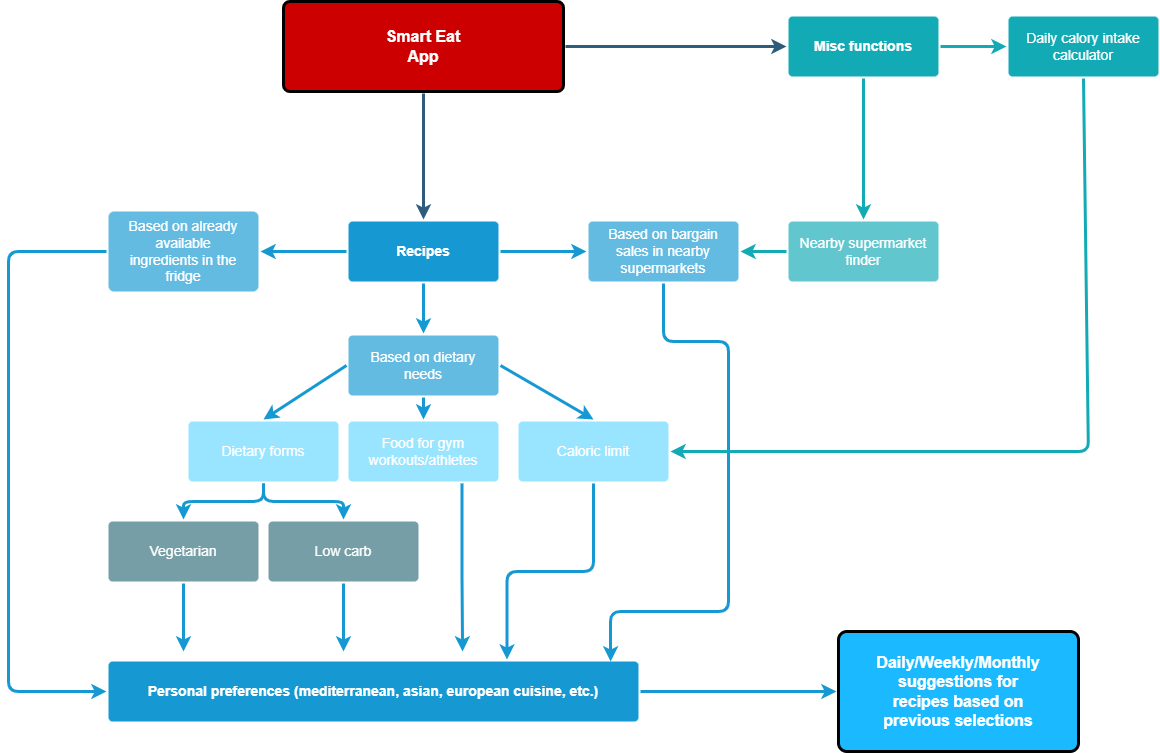

The diagram above was exported from draw.io. Its source (the exported page's mxGraphModel, read from the mxfile embedded in the PNG):
<mxGraphModel dx="1357" dy="657" grid="1" gridSize="10" guides="1" tooltips="1" connect="1" arrows="1" fold="1" page="1" pageScale="1" pageWidth="1169" pageHeight="827" background="none" math="0" shadow="0">
  <root>
    <mxCell id="0" />
    <mxCell id="1" parent="0" />
    <mxCell id="1746" value="" style="edgeStyle=none;rounded=0;jumpStyle=none;html=1;shadow=0;labelBackgroundColor=none;startArrow=none;startFill=0;endArrow=classic;endFill=1;jettySize=auto;orthogonalLoop=1;strokeColor=#2F5B7C;strokeWidth=3;fontFamily=Helvetica;fontSize=16;fontColor=#23445D;spacing=5;" parent="1" source="1749" target="1771" edge="1">
      <mxGeometry relative="1" as="geometry" />
    </mxCell>
    <mxCell id="1747" value="" style="edgeStyle=none;rounded=0;jumpStyle=none;html=1;shadow=0;labelBackgroundColor=none;startArrow=none;startFill=0;endArrow=classic;endFill=1;jettySize=auto;orthogonalLoop=1;strokeColor=#2F5B7C;strokeWidth=3;fontFamily=Helvetica;fontSize=16;fontColor=#23445D;spacing=5;" parent="1" source="1749" target="1760" edge="1">
      <mxGeometry relative="1" as="geometry" />
    </mxCell>
    <mxCell id="1749" value="Smart Eat&lt;br&gt;App" style="rounded=1;whiteSpace=wrap;html=1;shadow=0;labelBackgroundColor=none;strokeWidth=3;fontFamily=Helvetica;fontSize=16;align=center;fontStyle=1;spacing=5;arcSize=7;perimeterSpacing=2;fillStyle=auto;fillColor=#CC0000;strokeColor=#000000;fontColor=#ffffff;" parent="1" vertex="1">
      <mxGeometry x="425" y="20" width="280" height="90" as="geometry" />
    </mxCell>
    <mxCell id="1757" value="" style="edgeStyle=none;rounded=0;jumpStyle=none;html=1;shadow=0;labelBackgroundColor=none;startArrow=none;startFill=0;endArrow=classic;endFill=1;jettySize=auto;orthogonalLoop=1;strokeColor=#1699D3;strokeWidth=3;fontFamily=Helvetica;fontSize=14;fontColor=#FFFFFF;spacing=5;" parent="1" source="1760" target="1763" edge="1">
      <mxGeometry relative="1" as="geometry" />
    </mxCell>
    <mxCell id="1758" value="" style="edgeStyle=none;rounded=0;jumpStyle=none;html=1;shadow=0;labelBackgroundColor=none;startArrow=none;startFill=0;endArrow=classic;endFill=1;jettySize=auto;orthogonalLoop=1;strokeColor=#1699D3;strokeWidth=3;fontFamily=Helvetica;fontSize=14;fontColor=#FFFFFF;spacing=5;" parent="1" source="1760" target="1762" edge="1">
      <mxGeometry relative="1" as="geometry" />
    </mxCell>
    <mxCell id="1759" value="" style="edgeStyle=none;rounded=0;jumpStyle=none;html=1;shadow=0;labelBackgroundColor=none;startArrow=none;startFill=0;endArrow=classic;endFill=1;jettySize=auto;orthogonalLoop=1;strokeColor=#1699D3;strokeWidth=3;fontFamily=Helvetica;fontSize=14;fontColor=#FFFFFF;spacing=5;" parent="1" source="1760" target="1761" edge="1">
      <mxGeometry relative="1" as="geometry" />
    </mxCell>
    <mxCell id="1760" value="Recipes" style="rounded=1;whiteSpace=wrap;html=1;shadow=0;labelBackgroundColor=none;strokeColor=none;strokeWidth=3;fillColor=#1699d3;fontFamily=Helvetica;fontSize=14;fontColor=#FFFFFF;align=center;spacing=5;fontStyle=1;arcSize=7;perimeterSpacing=2;" parent="1" vertex="1">
      <mxGeometry x="490" y="240" width="150" height="60" as="geometry" />
    </mxCell>
    <mxCell id="OpjRQpstn0xMOlQdCKaL-1801" style="edgeStyle=orthogonalEdgeStyle;rounded=1;orthogonalLoop=1;jettySize=auto;html=1;exitX=0.5;exitY=1;exitDx=0;exitDy=0;entryX=0.944;entryY=0.031;entryDx=0;entryDy=0;entryPerimeter=0;strokeColor=#1699D3;strokeWidth=3;" edge="1" parent="1" source="1761" target="OpjRQpstn0xMOlQdCKaL-1795">
      <mxGeometry relative="1" as="geometry">
        <Array as="points">
          <mxPoint x="805" y="360" />
          <mxPoint x="870" y="360" />
          <mxPoint x="870" y="630" />
          <mxPoint x="752" y="630" />
        </Array>
      </mxGeometry>
    </mxCell>
    <mxCell id="1761" value="Based on bargain sales in nearby&lt;br&gt;supermarkets" style="rounded=1;whiteSpace=wrap;html=1;shadow=0;labelBackgroundColor=none;strokeColor=none;strokeWidth=3;fillColor=#64bbe2;fontFamily=Helvetica;fontSize=14;fontColor=#FFFFFF;align=center;spacing=5;arcSize=7;perimeterSpacing=2;" parent="1" vertex="1">
      <mxGeometry x="730" y="240" width="150" height="60" as="geometry" />
    </mxCell>
    <mxCell id="OpjRQpstn0xMOlQdCKaL-1805" style="edgeStyle=orthogonalEdgeStyle;rounded=1;orthogonalLoop=1;jettySize=auto;html=1;exitX=0.5;exitY=1;exitDx=0;exitDy=0;entryX=0.5;entryY=0;entryDx=0;entryDy=0;strokeColor=#1699D3;strokeWidth=3;" edge="1" parent="1" source="1762" target="OpjRQpstn0xMOlQdCKaL-1804">
      <mxGeometry relative="1" as="geometry" />
    </mxCell>
    <mxCell id="1762" value="Based on dietary needs" style="rounded=1;whiteSpace=wrap;html=1;shadow=0;labelBackgroundColor=none;strokeColor=none;strokeWidth=3;fillColor=#64bbe2;fontFamily=Helvetica;fontSize=14;fontColor=#FFFFFF;align=center;spacing=5;arcSize=7;perimeterSpacing=2;" parent="1" vertex="1">
      <mxGeometry x="490" y="354" width="150" height="60" as="geometry" />
    </mxCell>
    <mxCell id="OpjRQpstn0xMOlQdCKaL-1796" style="edgeStyle=orthogonalEdgeStyle;rounded=1;orthogonalLoop=1;jettySize=auto;html=1;exitX=0;exitY=0.5;exitDx=0;exitDy=0;entryX=0;entryY=0.5;entryDx=0;entryDy=0;strokeColor=#1699D3;strokeWidth=3;" edge="1" parent="1" source="1763" target="OpjRQpstn0xMOlQdCKaL-1795">
      <mxGeometry relative="1" as="geometry">
        <Array as="points">
          <mxPoint x="150" y="270" />
          <mxPoint x="150" y="710" />
        </Array>
      </mxGeometry>
    </mxCell>
    <mxCell id="1763" value="Based on already available&lt;br&gt;ingredients in the fridge" style="rounded=1;whiteSpace=wrap;html=1;shadow=0;labelBackgroundColor=none;strokeColor=none;strokeWidth=3;fillColor=#64bbe2;fontFamily=Helvetica;fontSize=14;fontColor=#FFFFFF;align=center;spacing=5;arcSize=7;perimeterSpacing=2;" parent="1" vertex="1">
      <mxGeometry x="250" y="230" width="150" height="80" as="geometry" />
    </mxCell>
    <mxCell id="1771" value="Misc functions" style="rounded=1;whiteSpace=wrap;html=1;shadow=0;labelBackgroundColor=none;strokeColor=none;strokeWidth=3;fillColor=#12aab5;fontFamily=Helvetica;fontSize=14;fontColor=#FFFFFF;align=center;spacing=5;fontStyle=1;arcSize=7;perimeterSpacing=2;" parent="1" vertex="1">
      <mxGeometry x="930" y="34.999999999999886" width="150" height="60" as="geometry" />
    </mxCell>
    <mxCell id="OpjRQpstn0xMOlQdCKaL-1784" value="" style="edgeStyle=orthogonalEdgeStyle;rounded=1;orthogonalLoop=1;jettySize=auto;html=1;strokeColor=#12AAB5;strokeWidth=3;" edge="1" parent="1" source="1778" target="1761">
      <mxGeometry relative="1" as="geometry" />
    </mxCell>
    <mxCell id="1778" value="Nearby supermarket&lt;br&gt;finder" style="rounded=1;whiteSpace=wrap;html=1;shadow=0;labelBackgroundColor=none;strokeColor=none;strokeWidth=3;fillColor=#61c6ce;fontFamily=Helvetica;fontSize=14;fontColor=#FFFFFF;align=center;spacing=5;fontStyle=0;arcSize=7;perimeterSpacing=2;" parent="1" vertex="1">
      <mxGeometry x="930" y="240" width="150" height="60" as="geometry" />
    </mxCell>
    <mxCell id="1779" value="" style="edgeStyle=none;rounded=1;jumpStyle=none;html=1;shadow=0;labelBackgroundColor=none;startArrow=none;startFill=0;jettySize=auto;orthogonalLoop=1;strokeColor=#12AAB5;strokeWidth=3;fontFamily=Helvetica;fontSize=14;fontColor=#FFFFFF;spacing=5;fontStyle=1;fillColor=#b0e3e6;" parent="1" source="1771" target="1778" edge="1">
      <mxGeometry relative="1" as="geometry" />
    </mxCell>
    <mxCell id="OpjRQpstn0xMOlQdCKaL-1793" style="edgeStyle=orthogonalEdgeStyle;rounded=1;orthogonalLoop=1;jettySize=auto;html=1;exitX=0.5;exitY=1;exitDx=0;exitDy=0;entryX=0.5;entryY=0;entryDx=0;entryDy=0;strokeColor=#1699D3;strokeWidth=3;" edge="1" parent="1" source="OpjRQpstn0xMOlQdCKaL-1779" target="OpjRQpstn0xMOlQdCKaL-1791">
      <mxGeometry relative="1" as="geometry" />
    </mxCell>
    <mxCell id="OpjRQpstn0xMOlQdCKaL-1794" style="edgeStyle=orthogonalEdgeStyle;rounded=1;orthogonalLoop=1;jettySize=auto;html=1;exitX=0.5;exitY=1;exitDx=0;exitDy=0;entryX=0.5;entryY=0;entryDx=0;entryDy=0;strokeColor=#1699D3;strokeWidth=3;" edge="1" parent="1" source="OpjRQpstn0xMOlQdCKaL-1779" target="OpjRQpstn0xMOlQdCKaL-1792">
      <mxGeometry relative="1" as="geometry" />
    </mxCell>
    <mxCell id="OpjRQpstn0xMOlQdCKaL-1779" value="Dietary forms" style="rounded=1;whiteSpace=wrap;html=1;shadow=0;labelBackgroundColor=none;strokeColor=none;strokeWidth=3;fillColor=#99E4FF;fontFamily=Helvetica;fontSize=14;fontColor=#FFFFFF;align=center;spacing=5;arcSize=7;perimeterSpacing=2;" vertex="1" parent="1">
      <mxGeometry x="330" y="440" width="150" height="60" as="geometry" />
    </mxCell>
    <mxCell id="OpjRQpstn0xMOlQdCKaL-1800" style="edgeStyle=orthogonalEdgeStyle;rounded=1;orthogonalLoop=1;jettySize=auto;html=1;exitX=0.5;exitY=1;exitDx=0;exitDy=0;entryX=0.75;entryY=0;entryDx=0;entryDy=0;strokeColor=#1699D3;strokeWidth=3;" edge="1" parent="1" source="OpjRQpstn0xMOlQdCKaL-1780" target="OpjRQpstn0xMOlQdCKaL-1795">
      <mxGeometry relative="1" as="geometry" />
    </mxCell>
    <mxCell id="OpjRQpstn0xMOlQdCKaL-1780" value="Caloric limit" style="rounded=1;whiteSpace=wrap;html=1;shadow=0;labelBackgroundColor=none;strokeColor=none;strokeWidth=3;fillColor=#99E4FF;fontFamily=Helvetica;fontSize=14;fontColor=#FFFFFF;align=center;spacing=5;arcSize=7;perimeterSpacing=2;" vertex="1" parent="1">
      <mxGeometry x="660" y="440" width="150" height="60" as="geometry" />
    </mxCell>
    <mxCell id="OpjRQpstn0xMOlQdCKaL-1785" value="&lt;span style=&quot;font-weight: normal;&quot;&gt;Daily calory intake&lt;br&gt;calculator&lt;/span&gt;" style="rounded=1;whiteSpace=wrap;html=1;shadow=0;labelBackgroundColor=none;strokeColor=none;strokeWidth=3;fillColor=#12aab5;fontFamily=Helvetica;fontSize=14;fontColor=#FFFFFF;align=center;spacing=5;fontStyle=1;arcSize=7;perimeterSpacing=2;" vertex="1" parent="1">
      <mxGeometry x="1150" y="34.999999999999886" width="150" height="60" as="geometry" />
    </mxCell>
    <mxCell id="OpjRQpstn0xMOlQdCKaL-1787" value="" style="edgeStyle=none;rounded=1;jumpStyle=none;html=1;shadow=0;labelBackgroundColor=none;startArrow=none;startFill=0;jettySize=auto;orthogonalLoop=1;strokeColor=#12AAB5;strokeWidth=3;fontFamily=Helvetica;fontSize=14;fontColor=#FFFFFF;spacing=5;fontStyle=1;fillColor=#b0e3e6;exitX=1;exitY=0.5;exitDx=0;exitDy=0;entryX=0;entryY=0.5;entryDx=0;entryDy=0;" edge="1" parent="1" source="1771" target="OpjRQpstn0xMOlQdCKaL-1785">
      <mxGeometry relative="1" as="geometry">
        <mxPoint x="1085" y="116.99999999999989" as="sourcePoint" />
        <mxPoint x="1085" y="258" as="targetPoint" />
      </mxGeometry>
    </mxCell>
    <mxCell id="OpjRQpstn0xMOlQdCKaL-1788" value="" style="edgeStyle=none;rounded=1;jumpStyle=none;html=1;shadow=0;labelBackgroundColor=none;startArrow=none;startFill=0;jettySize=auto;orthogonalLoop=1;strokeColor=#12AAB5;strokeWidth=3;fontFamily=Helvetica;fontSize=14;fontColor=#FFFFFF;spacing=5;fontStyle=1;fillColor=#b0e3e6;exitX=0.5;exitY=1;exitDx=0;exitDy=0;entryX=1;entryY=0.5;entryDx=0;entryDy=0;" edge="1" parent="1" source="OpjRQpstn0xMOlQdCKaL-1785" target="OpjRQpstn0xMOlQdCKaL-1780">
      <mxGeometry relative="1" as="geometry">
        <mxPoint x="1270" y="259.9999999999999" as="sourcePoint" />
        <mxPoint x="1270" y="401" as="targetPoint" />
        <Array as="points">
          <mxPoint x="1230" y="470" />
        </Array>
      </mxGeometry>
    </mxCell>
    <mxCell id="OpjRQpstn0xMOlQdCKaL-1789" value="" style="edgeStyle=none;rounded=0;jumpStyle=none;html=1;shadow=0;labelBackgroundColor=none;startArrow=none;startFill=0;endArrow=classic;endFill=1;jettySize=auto;orthogonalLoop=1;strokeColor=#1699D3;strokeWidth=3;fontFamily=Helvetica;fontSize=14;fontColor=#FFFFFF;spacing=5;exitX=1;exitY=0.5;exitDx=0;exitDy=0;entryX=0.5;entryY=0;entryDx=0;entryDy=0;" edge="1" parent="1" source="1762" target="OpjRQpstn0xMOlQdCKaL-1780">
      <mxGeometry relative="1" as="geometry">
        <mxPoint x="575" y="312" as="sourcePoint" />
        <mxPoint x="575" y="418" as="targetPoint" />
      </mxGeometry>
    </mxCell>
    <mxCell id="OpjRQpstn0xMOlQdCKaL-1790" value="" style="edgeStyle=none;rounded=0;jumpStyle=none;html=1;shadow=0;labelBackgroundColor=none;startArrow=none;startFill=0;endArrow=classic;endFill=1;jettySize=auto;orthogonalLoop=1;strokeColor=#1699D3;strokeWidth=3;fontFamily=Helvetica;fontSize=14;fontColor=#FFFFFF;spacing=5;exitX=0;exitY=0.5;exitDx=0;exitDy=0;entryX=0.5;entryY=0;entryDx=0;entryDy=0;" edge="1" parent="1" source="1762" target="OpjRQpstn0xMOlQdCKaL-1779">
      <mxGeometry relative="1" as="geometry">
        <mxPoint x="320" y="410" as="sourcePoint" />
        <mxPoint x="390" y="480" as="targetPoint" />
      </mxGeometry>
    </mxCell>
    <mxCell id="OpjRQpstn0xMOlQdCKaL-1798" style="edgeStyle=orthogonalEdgeStyle;rounded=1;orthogonalLoop=1;jettySize=auto;html=1;exitX=0.5;exitY=1;exitDx=0;exitDy=0;strokeColor=#1699D3;strokeWidth=3;" edge="1" parent="1" source="OpjRQpstn0xMOlQdCKaL-1791">
      <mxGeometry relative="1" as="geometry">
        <mxPoint x="325" y="670" as="targetPoint" />
      </mxGeometry>
    </mxCell>
    <mxCell id="OpjRQpstn0xMOlQdCKaL-1791" value="Vegetarian" style="rounded=1;whiteSpace=wrap;html=1;shadow=0;labelBackgroundColor=none;strokeColor=none;strokeWidth=3;fillColor=#769EA6;fontFamily=Helvetica;fontSize=14;fontColor=#FFFFFF;align=center;spacing=5;arcSize=7;perimeterSpacing=2;" vertex="1" parent="1">
      <mxGeometry x="250" y="540" width="150" height="60" as="geometry" />
    </mxCell>
    <mxCell id="OpjRQpstn0xMOlQdCKaL-1799" style="edgeStyle=orthogonalEdgeStyle;rounded=1;orthogonalLoop=1;jettySize=auto;html=1;exitX=0.5;exitY=1;exitDx=0;exitDy=0;strokeColor=#1699D3;strokeWidth=3;" edge="1" parent="1" source="OpjRQpstn0xMOlQdCKaL-1792">
      <mxGeometry relative="1" as="geometry">
        <mxPoint x="485" y="670" as="targetPoint" />
      </mxGeometry>
    </mxCell>
    <mxCell id="OpjRQpstn0xMOlQdCKaL-1792" value="Low carb" style="rounded=1;whiteSpace=wrap;html=1;shadow=0;labelBackgroundColor=none;strokeColor=none;strokeWidth=3;fillColor=#769EA6;fontFamily=Helvetica;fontSize=14;fontColor=#FFFFFF;align=center;spacing=5;arcSize=7;perimeterSpacing=2;" vertex="1" parent="1">
      <mxGeometry x="410" y="540" width="150" height="60" as="geometry" />
    </mxCell>
    <mxCell id="OpjRQpstn0xMOlQdCKaL-1803" style="edgeStyle=orthogonalEdgeStyle;rounded=1;orthogonalLoop=1;jettySize=auto;html=1;exitX=1;exitY=0.5;exitDx=0;exitDy=0;entryX=0;entryY=0.5;entryDx=0;entryDy=0;strokeColor=#1699D3;strokeWidth=3;" edge="1" parent="1" source="OpjRQpstn0xMOlQdCKaL-1795" target="OpjRQpstn0xMOlQdCKaL-1802">
      <mxGeometry relative="1" as="geometry" />
    </mxCell>
    <mxCell id="OpjRQpstn0xMOlQdCKaL-1795" value="Personal preferences (mediterranean, asian, european cuisine, etc.)" style="rounded=1;whiteSpace=wrap;html=1;shadow=0;labelBackgroundColor=none;strokeColor=none;strokeWidth=3;fillColor=#1699d3;fontFamily=Helvetica;fontSize=14;fontColor=#FFFFFF;align=center;spacing=5;fontStyle=1;arcSize=7;perimeterSpacing=2;" vertex="1" parent="1">
      <mxGeometry x="250" y="680" width="530" height="60" as="geometry" />
    </mxCell>
    <mxCell id="OpjRQpstn0xMOlQdCKaL-1802" value="Daily/Weekly/Monthly&lt;br&gt;suggestions for&lt;br&gt;recipes based on&lt;br&gt;previous selections" style="rounded=1;whiteSpace=wrap;html=1;shadow=0;labelBackgroundColor=none;strokeWidth=3;fontFamily=Helvetica;fontSize=16;align=center;fontStyle=1;spacing=5;arcSize=7;perimeterSpacing=2;fillStyle=auto;fillColor=#1BB9FF;strokeColor=#000000;fontColor=#ffffff;" vertex="1" parent="1">
      <mxGeometry x="980" y="650" width="240" height="120" as="geometry" />
    </mxCell>
    <mxCell id="OpjRQpstn0xMOlQdCKaL-1806" style="edgeStyle=orthogonalEdgeStyle;rounded=1;orthogonalLoop=1;jettySize=auto;html=1;exitX=0.75;exitY=1;exitDx=0;exitDy=0;strokeColor=#1699D3;strokeWidth=3;" edge="1" parent="1" source="OpjRQpstn0xMOlQdCKaL-1804">
      <mxGeometry relative="1" as="geometry">
        <mxPoint x="604" y="670" as="targetPoint" />
      </mxGeometry>
    </mxCell>
    <mxCell id="OpjRQpstn0xMOlQdCKaL-1804" value="Food for gym workouts/athletes" style="rounded=1;whiteSpace=wrap;html=1;shadow=0;labelBackgroundColor=none;strokeColor=none;strokeWidth=3;fillColor=#99E4FF;fontFamily=Helvetica;fontSize=14;fontColor=#FFFFFF;align=center;spacing=5;arcSize=7;perimeterSpacing=2;" vertex="1" parent="1">
      <mxGeometry x="490" y="440" width="150" height="60" as="geometry" />
    </mxCell>
  </root>
</mxGraphModel>